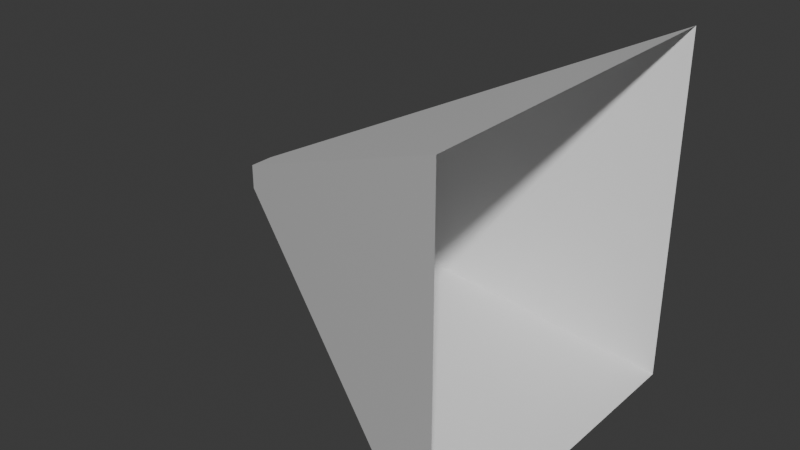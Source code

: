 # Source: particleShot.blend  (saved by Blender 4.0.36; exported with 4.5.12 LTS)
import bpy
from mathutils import Matrix  # noqa: F401  (used for matrix-valued properties, if any)

bpy.ops.wm.read_factory_settings(use_empty=True)
scene = bpy.context.scene
scene.name = 'Scene'

# ---- collections
col_collection = bpy.data.collections.new('Collection'); scene.collection.children.link(col_collection)

# ---- materials (node trees are filled in below, after node groups)
mat_material = bpy.data.materials.new('Material')
mat_material.alpha_threshold = 0.0
mat_material.use_transparent_shadow = False
mat_material.roughness = 0.5
mat_material.line_color = (0.0, 0.0, 0.0, 1.0)

# ---- material node trees
mat_material.use_nodes = True; mat_material.node_tree.nodes.clear()
_N = mat_material.node_tree.nodes; _L = mat_material.node_tree.links
n0 = _N.new('ShaderNodeOutputMaterial'); n0.name = 'Material Output'; n0.location = (300, 300)
n1 = _N.new('ShaderNodeBsdfPrincipled'); n1.name = 'Principled BSDF'; n1.location = (10, 300)
n1.inputs[3].default_value = 1.45
_L.new(n1.outputs[0], n0.inputs[0])
n0.is_active_output = True

# ---- world
world_world = bpy.data.worlds.new('World'); scene.world = world_world
world_world.use_nodes = True; world_world.node_tree.nodes.clear()
_N = world_world.node_tree.nodes; _L = world_world.node_tree.links
n0 = _N.new('ShaderNodeOutputWorld'); n0.name = 'World Output'; n0.location = (300, 300)
n1 = _N.new('ShaderNodeBackground'); n1.name = 'Background'; n1.location = (10, 300)
n1.inputs[0].default_value = (0.05088, 0.05088, 0.05088, 1.0)
_L.new(n1.outputs[0], n0.inputs[0])
n0.is_active_output = True
world_world.color = (0.05088, 0.05088, 0.05088)
world_world.use_sun_shadow = False
world_world.sun_shadow_jitter_overblur = 0.0

# ---- meshes
me_cube = bpy.data.meshes.new('Cube')
me_cube.from_pydata([(1.0, 1.0, 1.0), (1.0, 1.0, -1.0), (1.0, -1.0, 1.0), (1.0, -1.0, -1.0), (-1.0, 0.06981, 0.06981), (-1.0, 0.06981, -0.06981), (-1.0, -0.06981, 0.06981), (-1.0, -0.06981, -0.06981)], [], [(0, 4, 6, 2), (3, 2, 6, 7), (7, 6, 4, 5), (5, 1, 3, 7), (5, 4, 0, 1)])
_uv = me_cube.uv_layers.new(name='UVMap')
_uv.uv.foreach_set('vector', [0.0001735, 0.000583, 0.4954, 0.4867, 0.4957, 0.5386, 0.0004813, 0.9991, 0.9983, 0.9988, 9.47e-05, 0.9999, 0.4957, 0.5386, 0.5452, 0.5391, 0.5452, 0.5391, 0.4957, 0.5386, 0.4954, 0.4867, 0.5462, 0.4869, 0.5462, 0.4869, 0.999, 0.001026, 0.9983, 0.9988, 0.5452, 0.5391, 0.5462, 0.4869, 0.4954, 0.4867, 0.0001735, 0.000583, 0.999, 0.001026])
me_cube.materials.append(mat_material)
me_cube.use_mirror_vertex_groups = False
me_cube.update()

# ---- objects
ob_particleshot = bpy.data.objects.new('ParticleShot', me_cube)

# ---- transforms, parenting, visibility, modifiers, constraints
ob_particleshot.location = (0.0, 0.0, 0.0)
ob_particleshot.lock_rotations_4d = False
ob_particleshot.empty_display_type = 'ARROWS'
ob_particleshot.lineart.crease_threshold = 0.0

# ---- collection membership
col_collection.objects.link(ob_particleshot)

# ---- scene / render settings (as saved in the file)
scene.frame_start = 1; scene.frame_end = 250; scene.frame_set(1)
scene.render.engine = 'BLENDER_EEVEE_NEXT'
scene.cycles.sampling_pattern = 'TABULATED_SOBOL'
bpy.context.view_layer.update()

# ---- added for rendering (the .blend has no active camera and no usable light): camera, sun
cam_auto = bpy.data.cameras.new('AutoCamera')
cam_auto.lens = 50.0
cam_auto.sensor_width = 36.0
cam_auto.clip_end = 1000.0
ob_auto_camera = bpy.data.objects.new('AutoCamera', cam_auto)
scene.collection.objects.link(ob_auto_camera)
ob_auto_camera.location = (3.20507, -3.84609, 2.56406)
ob_auto_camera.rotation_euler = (1.09748, -7.21219e-08, 0.694738)
scene.camera = ob_auto_camera
light_auto_sun = bpy.data.lights.new('AutoSun', 'SUN')
light_auto_sun.energy = 3.0
light_auto_sun.angle = 0.0523599
ob_auto_sun = bpy.data.objects.new('AutoSun', light_auto_sun)
scene.collection.objects.link(ob_auto_sun)
ob_auto_sun.rotation_euler = (0.872665, 0.174533, 0.523599)
bpy.context.view_layer.update()
